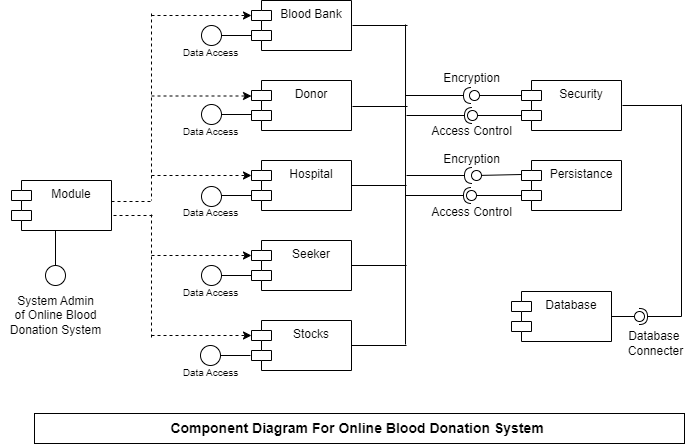

The diagram above was exported from draw.io. Its source (the exported page's mxGraphModel, read from the mxfile embedded in the PNG):
<mxGraphModel dx="1120" dy="468" grid="1" gridSize="10" guides="1" tooltips="1" connect="1" arrows="1" fold="1" page="1" pageScale="1" pageWidth="850" pageHeight="1100" math="0" shadow="0">
  <root>
    <mxCell id="0" />
    <mxCell id="1" parent="0" />
    <mxCell id="Pba0f_jvUdVR1uF-IcPu-1" value="Blood Bank" style="shape=module;align=left;spacingLeft=20;align=center;verticalAlign=top;whiteSpace=wrap;html=1;" vertex="1" parent="1">
      <mxGeometry x="300" y="40" width="100" height="50" as="geometry" />
    </mxCell>
    <mxCell id="Pba0f_jvUdVR1uF-IcPu-2" value="" style="html=1;labelBackgroundColor=#ffffff;startArrow=none;startFill=0;startSize=6;endArrow=classic;endFill=1;endSize=6;jettySize=auto;orthogonalLoop=1;strokeWidth=1;dashed=1;fontSize=14;rounded=0;entryX=0;entryY=0;entryDx=0;entryDy=15;entryPerimeter=0;" edge="1" parent="1" target="Pba0f_jvUdVR1uF-IcPu-1">
      <mxGeometry width="60" height="60" relative="1" as="geometry">
        <mxPoint x="200" y="55" as="sourcePoint" />
        <mxPoint x="120" y="80" as="targetPoint" />
      </mxGeometry>
    </mxCell>
    <mxCell id="Pba0f_jvUdVR1uF-IcPu-3" value="Donor" style="shape=module;align=left;spacingLeft=20;align=center;verticalAlign=top;whiteSpace=wrap;html=1;" vertex="1" parent="1">
      <mxGeometry x="300" y="120" width="100" height="50" as="geometry" />
    </mxCell>
    <mxCell id="Pba0f_jvUdVR1uF-IcPu-4" value="Hospital" style="shape=module;align=left;spacingLeft=20;align=center;verticalAlign=top;whiteSpace=wrap;html=1;" vertex="1" parent="1">
      <mxGeometry x="300" y="200" width="100" height="50" as="geometry" />
    </mxCell>
    <mxCell id="Pba0f_jvUdVR1uF-IcPu-5" value="Seeker" style="shape=module;align=left;spacingLeft=20;align=center;verticalAlign=top;whiteSpace=wrap;html=1;" vertex="1" parent="1">
      <mxGeometry x="300" y="280" width="100" height="50" as="geometry" />
    </mxCell>
    <mxCell id="Pba0f_jvUdVR1uF-IcPu-6" value="Stocks" style="shape=module;align=left;spacingLeft=20;align=center;verticalAlign=top;whiteSpace=wrap;html=1;" vertex="1" parent="1">
      <mxGeometry x="300" y="360" width="100" height="50" as="geometry" />
    </mxCell>
    <mxCell id="Pba0f_jvUdVR1uF-IcPu-7" value="Security" style="shape=module;align=left;spacingLeft=20;align=center;verticalAlign=top;whiteSpace=wrap;html=1;" vertex="1" parent="1">
      <mxGeometry x="570" y="120" width="100" height="50" as="geometry" />
    </mxCell>
    <mxCell id="Pba0f_jvUdVR1uF-IcPu-8" value="Persistance" style="shape=module;align=left;spacingLeft=20;align=center;verticalAlign=top;whiteSpace=wrap;html=1;" vertex="1" parent="1">
      <mxGeometry x="570" y="200" width="100" height="50" as="geometry" />
    </mxCell>
    <mxCell id="Pba0f_jvUdVR1uF-IcPu-9" value="Database" style="shape=module;align=left;spacingLeft=20;align=center;verticalAlign=top;whiteSpace=wrap;html=1;" vertex="1" parent="1">
      <mxGeometry x="560" y="331" width="100" height="50" as="geometry" />
    </mxCell>
    <mxCell id="Pba0f_jvUdVR1uF-IcPu-10" value="Module" style="shape=module;align=left;spacingLeft=20;align=center;verticalAlign=top;whiteSpace=wrap;html=1;" vertex="1" parent="1">
      <mxGeometry x="60" y="220" width="100" height="50" as="geometry" />
    </mxCell>
    <mxCell id="Pba0f_jvUdVR1uF-IcPu-14" value="" style="line;strokeWidth=1;fillColor=none;align=left;verticalAlign=middle;spacingTop=-1;spacingLeft=3;spacingRight=3;rotatable=0;labelPosition=right;points=[];portConstraint=eastwest;strokeColor=inherit;" vertex="1" parent="1">
      <mxGeometry x="401" y="61" width="55" height="8" as="geometry" />
    </mxCell>
    <mxCell id="Pba0f_jvUdVR1uF-IcPu-15" value="" style="line;strokeWidth=1;fillColor=none;align=left;verticalAlign=middle;spacingTop=-1;spacingLeft=3;spacingRight=3;rotatable=0;labelPosition=right;points=[];portConstraint=eastwest;strokeColor=inherit;" vertex="1" parent="1">
      <mxGeometry x="401" y="142" width="55" height="8" as="geometry" />
    </mxCell>
    <mxCell id="Pba0f_jvUdVR1uF-IcPu-17" value="" style="line;strokeWidth=1;fillColor=none;align=left;verticalAlign=middle;spacingTop=-1;spacingLeft=3;spacingRight=3;rotatable=0;labelPosition=right;points=[];portConstraint=eastwest;strokeColor=inherit;" vertex="1" parent="1">
      <mxGeometry x="400" y="221" width="55" height="8" as="geometry" />
    </mxCell>
    <mxCell id="Pba0f_jvUdVR1uF-IcPu-18" value="" style="line;strokeWidth=1;fillColor=none;align=left;verticalAlign=middle;spacingTop=-1;spacingLeft=3;spacingRight=3;rotatable=0;labelPosition=right;points=[];portConstraint=eastwest;strokeColor=inherit;" vertex="1" parent="1">
      <mxGeometry x="400" y="301" width="55" height="8" as="geometry" />
    </mxCell>
    <mxCell id="Pba0f_jvUdVR1uF-IcPu-19" value="" style="line;strokeWidth=1;fillColor=none;align=left;verticalAlign=middle;spacingTop=-1;spacingLeft=3;spacingRight=3;rotatable=0;labelPosition=right;points=[];portConstraint=eastwest;strokeColor=inherit;" vertex="1" parent="1">
      <mxGeometry x="400" y="381" width="55" height="8" as="geometry" />
    </mxCell>
    <mxCell id="Pba0f_jvUdVR1uF-IcPu-21" value="" style="endArrow=none;html=1;rounded=0;entryX=0.964;entryY=0.375;entryDx=0;entryDy=0;entryPerimeter=0;exitX=0.982;exitY=0.375;exitDx=0;exitDy=0;exitPerimeter=0;" edge="1" parent="1" source="Pba0f_jvUdVR1uF-IcPu-19" target="Pba0f_jvUdVR1uF-IcPu-14">
      <mxGeometry width="50" height="50" relative="1" as="geometry">
        <mxPoint x="470" y="240" as="sourcePoint" />
        <mxPoint x="487.55485893416926" y="100" as="targetPoint" />
      </mxGeometry>
    </mxCell>
    <mxCell id="Pba0f_jvUdVR1uF-IcPu-22" value="" style="rounded=0;orthogonalLoop=1;jettySize=auto;html=1;endArrow=halfCircle;endFill=0;endSize=6;strokeWidth=1;sketch=0;" edge="1" parent="1">
      <mxGeometry relative="1" as="geometry">
        <mxPoint x="454" y="135" as="sourcePoint" />
        <mxPoint x="520" y="135" as="targetPoint" />
      </mxGeometry>
    </mxCell>
    <mxCell id="Pba0f_jvUdVR1uF-IcPu-23" value="" style="rounded=0;orthogonalLoop=1;jettySize=auto;html=1;endArrow=oval;endFill=0;sketch=0;sourcePerimeterSpacing=0;targetPerimeterSpacing=0;endSize=10;exitX=0;exitY=0;exitDx=0;exitDy=15;exitPerimeter=0;" edge="1" parent="1" source="Pba0f_jvUdVR1uF-IcPu-7">
      <mxGeometry relative="1" as="geometry">
        <mxPoint x="593" y="135" as="sourcePoint" />
        <mxPoint x="523" y="135" as="targetPoint" />
      </mxGeometry>
    </mxCell>
    <mxCell id="Pba0f_jvUdVR1uF-IcPu-24" value="" style="ellipse;whiteSpace=wrap;html=1;align=center;aspect=fixed;fillColor=none;strokeColor=none;resizable=0;perimeter=centerPerimeter;rotatable=0;allowArrows=0;points=[];outlineConnect=1;" vertex="1" parent="1">
      <mxGeometry x="525" y="132" width="10" height="10" as="geometry" />
    </mxCell>
    <mxCell id="Pba0f_jvUdVR1uF-IcPu-25" value="" style="rounded=0;orthogonalLoop=1;jettySize=auto;html=1;endArrow=halfCircle;endFill=0;endSize=6;strokeWidth=1;sketch=0;" edge="1" parent="1">
      <mxGeometry relative="1" as="geometry">
        <mxPoint x="455" y="155" as="sourcePoint" />
        <mxPoint x="521" y="155" as="targetPoint" />
      </mxGeometry>
    </mxCell>
    <mxCell id="Pba0f_jvUdVR1uF-IcPu-26" value="" style="rounded=0;orthogonalLoop=1;jettySize=auto;html=1;endArrow=oval;endFill=0;sketch=0;sourcePerimeterSpacing=0;targetPerimeterSpacing=0;endSize=10;exitX=0;exitY=0;exitDx=0;exitDy=35;exitPerimeter=0;" edge="1" parent="1" source="Pba0f_jvUdVR1uF-IcPu-7">
      <mxGeometry relative="1" as="geometry">
        <mxPoint x="568" y="155" as="sourcePoint" />
        <mxPoint x="521" y="155" as="targetPoint" />
      </mxGeometry>
    </mxCell>
    <mxCell id="Pba0f_jvUdVR1uF-IcPu-27" value="" style="rounded=0;orthogonalLoop=1;jettySize=auto;html=1;endArrow=halfCircle;endFill=0;endSize=6;strokeWidth=1;sketch=0;" edge="1" parent="1">
      <mxGeometry relative="1" as="geometry">
        <mxPoint x="455" y="215" as="sourcePoint" />
        <mxPoint x="521" y="215" as="targetPoint" />
      </mxGeometry>
    </mxCell>
    <mxCell id="Pba0f_jvUdVR1uF-IcPu-28" value="" style="rounded=0;orthogonalLoop=1;jettySize=auto;html=1;endArrow=oval;endFill=0;sketch=0;sourcePerimeterSpacing=0;targetPerimeterSpacing=0;endSize=10;exitX=0;exitY=0;exitDx=0;exitDy=15;exitPerimeter=0;" edge="1" parent="1">
      <mxGeometry relative="1" as="geometry">
        <mxPoint x="570" y="214" as="sourcePoint" />
        <mxPoint x="525" y="215" as="targetPoint" />
      </mxGeometry>
    </mxCell>
    <mxCell id="Pba0f_jvUdVR1uF-IcPu-29" value="" style="rounded=0;orthogonalLoop=1;jettySize=auto;html=1;endArrow=halfCircle;endFill=0;endSize=6;strokeWidth=1;sketch=0;" edge="1" parent="1">
      <mxGeometry relative="1" as="geometry">
        <mxPoint x="454" y="235" as="sourcePoint" />
        <mxPoint x="520" y="235" as="targetPoint" />
      </mxGeometry>
    </mxCell>
    <mxCell id="Pba0f_jvUdVR1uF-IcPu-30" value="" style="rounded=0;orthogonalLoop=1;jettySize=auto;html=1;endArrow=oval;endFill=0;sketch=0;sourcePerimeterSpacing=0;targetPerimeterSpacing=0;endSize=10;exitX=0;exitY=0;exitDx=0;exitDy=35;exitPerimeter=0;" edge="1" parent="1" source="Pba0f_jvUdVR1uF-IcPu-8">
      <mxGeometry relative="1" as="geometry">
        <mxPoint x="567" y="235" as="sourcePoint" />
        <mxPoint x="520" y="235" as="targetPoint" />
      </mxGeometry>
    </mxCell>
    <mxCell id="Pba0f_jvUdVR1uF-IcPu-31" value="Encryption" style="text;html=1;align=center;verticalAlign=middle;resizable=0;points=[];autosize=1;strokeColor=none;fillColor=none;" vertex="1" parent="1">
      <mxGeometry x="480" y="103" width="80" height="30" as="geometry" />
    </mxCell>
    <mxCell id="Pba0f_jvUdVR1uF-IcPu-34" value="Encryption" style="text;html=1;align=center;verticalAlign=middle;resizable=0;points=[];autosize=1;strokeColor=none;fillColor=none;" vertex="1" parent="1">
      <mxGeometry x="480" y="184" width="80" height="30" as="geometry" />
    </mxCell>
    <mxCell id="Pba0f_jvUdVR1uF-IcPu-36" value="Access Control" style="text;html=1;align=center;verticalAlign=middle;resizable=0;points=[];autosize=1;strokeColor=none;fillColor=none;" vertex="1" parent="1">
      <mxGeometry x="470" y="156" width="100" height="30" as="geometry" />
    </mxCell>
    <mxCell id="Pba0f_jvUdVR1uF-IcPu-37" value="Access Control" style="text;html=1;align=center;verticalAlign=middle;resizable=0;points=[];autosize=1;strokeColor=none;fillColor=none;" vertex="1" parent="1">
      <mxGeometry x="470" y="237" width="100" height="30" as="geometry" />
    </mxCell>
    <mxCell id="Pba0f_jvUdVR1uF-IcPu-38" value="" style="rounded=0;orthogonalLoop=1;jettySize=auto;html=1;endArrow=halfCircle;endFill=0;endSize=6;strokeWidth=1;sketch=0;" edge="1" target="Pba0f_jvUdVR1uF-IcPu-40" parent="1">
      <mxGeometry relative="1" as="geometry">
        <mxPoint x="730" y="356" as="sourcePoint" />
      </mxGeometry>
    </mxCell>
    <mxCell id="Pba0f_jvUdVR1uF-IcPu-39" value="" style="rounded=0;orthogonalLoop=1;jettySize=auto;html=1;endArrow=oval;endFill=0;sketch=0;sourcePerimeterSpacing=0;targetPerimeterSpacing=0;endSize=10;exitX=1;exitY=0.5;exitDx=0;exitDy=0;" edge="1" target="Pba0f_jvUdVR1uF-IcPu-40" parent="1" source="Pba0f_jvUdVR1uF-IcPu-9">
      <mxGeometry relative="1" as="geometry">
        <mxPoint x="680" y="356" as="sourcePoint" />
      </mxGeometry>
    </mxCell>
    <mxCell id="Pba0f_jvUdVR1uF-IcPu-40" value="" style="ellipse;whiteSpace=wrap;html=1;align=center;aspect=fixed;fillColor=none;strokeColor=none;resizable=0;perimeter=centerPerimeter;rotatable=0;allowArrows=0;points=[];outlineConnect=1;" vertex="1" parent="1">
      <mxGeometry x="683" y="351" width="10" height="10" as="geometry" />
    </mxCell>
    <mxCell id="Pba0f_jvUdVR1uF-IcPu-41" value="" style="shape=partialRectangle;fillColor=none;align=left;verticalAlign=middle;strokeColor=none;spacingLeft=34;rotatable=0;points=[[0,0.5],[1,0.5]];portConstraint=eastwest;dropTarget=0;" vertex="1" parent="1">
      <mxGeometry x="170" y="53" width="90" height="187" as="geometry" />
    </mxCell>
    <mxCell id="Pba0f_jvUdVR1uF-IcPu-42" value="" style="shape=partialRectangle;top=0;left=0;bottom=0;fillColor=none;stokeWidth=1;dashed=1;align=left;verticalAlign=middle;spacingLeft=4;spacingRight=4;overflow=hidden;rotatable=0;points=[];portConstraint=eastwest;part=1;" vertex="1" connectable="0" parent="Pba0f_jvUdVR1uF-IcPu-41">
      <mxGeometry width="30" height="187" as="geometry" />
    </mxCell>
    <mxCell id="Pba0f_jvUdVR1uF-IcPu-43" value="" style="endArrow=none;html=1;rounded=0;entryX=1;entryY=0.375;entryDx=0;entryDy=0;entryPerimeter=0;" edge="1" parent="1" target="Pba0f_jvUdVR1uF-IcPu-44">
      <mxGeometry width="50" height="50" relative="1" as="geometry">
        <mxPoint x="730" y="356" as="sourcePoint" />
        <mxPoint x="730" y="139" as="targetPoint" />
      </mxGeometry>
    </mxCell>
    <mxCell id="Pba0f_jvUdVR1uF-IcPu-44" value="" style="line;strokeWidth=1;fillColor=none;align=left;verticalAlign=middle;spacingTop=-1;spacingLeft=3;spacingRight=3;rotatable=0;labelPosition=right;points=[];portConstraint=eastwest;strokeColor=inherit;" vertex="1" parent="1">
      <mxGeometry x="671" y="141" width="59" height="8" as="geometry" />
    </mxCell>
    <mxCell id="Pba0f_jvUdVR1uF-IcPu-45" value="Database&amp;nbsp;&lt;div&gt;Connecter&lt;/div&gt;" style="text;html=1;align=center;verticalAlign=middle;resizable=0;points=[];autosize=1;strokeColor=none;fillColor=none;" vertex="1" parent="1">
      <mxGeometry x="664" y="363" width="80" height="40" as="geometry" />
    </mxCell>
    <mxCell id="Pba0f_jvUdVR1uF-IcPu-46" value="" style="html=1;labelBackgroundColor=#ffffff;startArrow=none;startFill=0;startSize=6;endArrow=classic;endFill=1;endSize=6;jettySize=auto;orthogonalLoop=1;strokeWidth=1;dashed=1;fontSize=14;rounded=0;entryX=0;entryY=0;entryDx=0;entryDy=15;entryPerimeter=0;" edge="1" parent="1">
      <mxGeometry width="60" height="60" relative="1" as="geometry">
        <mxPoint x="200" y="135.5" as="sourcePoint" />
        <mxPoint x="300" y="135.5" as="targetPoint" />
      </mxGeometry>
    </mxCell>
    <mxCell id="Pba0f_jvUdVR1uF-IcPu-47" value="" style="html=1;labelBackgroundColor=#ffffff;startArrow=none;startFill=0;startSize=6;endArrow=classic;endFill=1;endSize=6;jettySize=auto;orthogonalLoop=1;strokeWidth=1;dashed=1;fontSize=14;rounded=0;entryX=0;entryY=0;entryDx=0;entryDy=15;entryPerimeter=0;" edge="1" parent="1">
      <mxGeometry width="60" height="60" relative="1" as="geometry">
        <mxPoint x="200" y="215" as="sourcePoint" />
        <mxPoint x="300" y="215" as="targetPoint" />
      </mxGeometry>
    </mxCell>
    <mxCell id="Pba0f_jvUdVR1uF-IcPu-48" value="" style="html=1;labelBackgroundColor=#ffffff;startArrow=none;startFill=0;startSize=6;endArrow=classic;endFill=1;endSize=6;jettySize=auto;orthogonalLoop=1;strokeWidth=1;dashed=1;fontSize=14;rounded=0;entryX=0;entryY=0;entryDx=0;entryDy=15;entryPerimeter=0;" edge="1" parent="1">
      <mxGeometry width="60" height="60" relative="1" as="geometry">
        <mxPoint x="200" y="295" as="sourcePoint" />
        <mxPoint x="300" y="295" as="targetPoint" />
      </mxGeometry>
    </mxCell>
    <mxCell id="Pba0f_jvUdVR1uF-IcPu-49" value="" style="html=1;labelBackgroundColor=#ffffff;startArrow=none;startFill=0;startSize=6;endArrow=classic;endFill=1;endSize=6;jettySize=auto;orthogonalLoop=1;strokeWidth=1;dashed=1;fontSize=14;rounded=0;entryX=0;entryY=0;entryDx=0;entryDy=15;entryPerimeter=0;" edge="1" parent="1">
      <mxGeometry width="60" height="60" relative="1" as="geometry">
        <mxPoint x="200" y="375" as="sourcePoint" />
        <mxPoint x="300" y="375" as="targetPoint" />
      </mxGeometry>
    </mxCell>
    <mxCell id="Pba0f_jvUdVR1uF-IcPu-50" value="" style="shape=partialRectangle;fillColor=none;align=left;verticalAlign=middle;strokeColor=none;spacingLeft=34;rotatable=0;points=[[0,0.5],[1,0.5]];portConstraint=eastwest;dropTarget=0;" vertex="1" parent="1">
      <mxGeometry x="170" y="254" width="90" height="126" as="geometry" />
    </mxCell>
    <mxCell id="Pba0f_jvUdVR1uF-IcPu-51" value="" style="shape=partialRectangle;top=0;left=0;bottom=0;fillColor=none;stokeWidth=1;dashed=1;align=left;verticalAlign=middle;spacingLeft=4;spacingRight=4;overflow=hidden;rotatable=0;points=[];portConstraint=eastwest;part=1;" vertex="1" connectable="0" parent="Pba0f_jvUdVR1uF-IcPu-50">
      <mxGeometry width="30" height="126" as="geometry" />
    </mxCell>
    <mxCell id="Pba0f_jvUdVR1uF-IcPu-52" value="" style="endArrow=none;dashed=1;html=1;rounded=0;exitX=1;exitY=0.5;exitDx=0;exitDy=0;" edge="1" parent="1">
      <mxGeometry width="50" height="50" relative="1" as="geometry">
        <mxPoint x="160" y="241" as="sourcePoint" />
        <mxPoint x="200" y="241" as="targetPoint" />
      </mxGeometry>
    </mxCell>
    <mxCell id="Pba0f_jvUdVR1uF-IcPu-54" value="" style="endArrow=none;dashed=1;html=1;rounded=0;exitX=1;exitY=0.5;exitDx=0;exitDy=0;" edge="1" parent="1">
      <mxGeometry width="50" height="50" relative="1" as="geometry">
        <mxPoint x="162" y="255" as="sourcePoint" />
        <mxPoint x="202" y="255" as="targetPoint" />
      </mxGeometry>
    </mxCell>
    <mxCell id="Pba0f_jvUdVR1uF-IcPu-57" value="" style="ellipse;whiteSpace=wrap;html=1;aspect=fixed;" vertex="1" parent="1">
      <mxGeometry x="250" y="65" width="20" height="20" as="geometry" />
    </mxCell>
    <mxCell id="Pba0f_jvUdVR1uF-IcPu-60" value="" style="ellipse;whiteSpace=wrap;html=1;aspect=fixed;" vertex="1" parent="1">
      <mxGeometry x="250" y="144" width="20" height="20" as="geometry" />
    </mxCell>
    <mxCell id="Pba0f_jvUdVR1uF-IcPu-61" value="" style="ellipse;whiteSpace=wrap;html=1;aspect=fixed;" vertex="1" parent="1">
      <mxGeometry x="250" y="226" width="20" height="20" as="geometry" />
    </mxCell>
    <mxCell id="Pba0f_jvUdVR1uF-IcPu-62" value="" style="ellipse;whiteSpace=wrap;html=1;aspect=fixed;" vertex="1" parent="1">
      <mxGeometry x="250" y="305" width="20" height="20" as="geometry" />
    </mxCell>
    <mxCell id="Pba0f_jvUdVR1uF-IcPu-64" value="" style="line;strokeWidth=1;fillColor=none;align=left;verticalAlign=middle;spacingTop=-1;spacingLeft=3;spacingRight=3;rotatable=0;labelPosition=right;points=[];portConstraint=eastwest;strokeColor=inherit;" vertex="1" parent="1">
      <mxGeometry x="270" y="71" width="30" height="8" as="geometry" />
    </mxCell>
    <mxCell id="Pba0f_jvUdVR1uF-IcPu-66" value="" style="line;strokeWidth=1;fillColor=none;align=left;verticalAlign=middle;spacingTop=-1;spacingLeft=3;spacingRight=3;rotatable=0;labelPosition=right;points=[];portConstraint=eastwest;strokeColor=inherit;" vertex="1" parent="1">
      <mxGeometry x="270" y="150" width="30" height="8" as="geometry" />
    </mxCell>
    <mxCell id="Pba0f_jvUdVR1uF-IcPu-68" value="" style="line;strokeWidth=1;fillColor=none;align=left;verticalAlign=middle;spacingTop=-1;spacingLeft=3;spacingRight=3;rotatable=0;labelPosition=right;points=[];portConstraint=eastwest;strokeColor=inherit;" vertex="1" parent="1">
      <mxGeometry x="270" y="231" width="30" height="8" as="geometry" />
    </mxCell>
    <mxCell id="Pba0f_jvUdVR1uF-IcPu-70" value="" style="line;strokeWidth=1;fillColor=none;align=left;verticalAlign=middle;spacingTop=-1;spacingLeft=3;spacingRight=3;rotatable=0;labelPosition=right;points=[];portConstraint=eastwest;strokeColor=inherit;" vertex="1" parent="1">
      <mxGeometry x="270" y="311" width="30" height="8" as="geometry" />
    </mxCell>
    <mxCell id="Pba0f_jvUdVR1uF-IcPu-71" value="" style="ellipse;whiteSpace=wrap;html=1;aspect=fixed;" vertex="1" parent="1">
      <mxGeometry x="249" y="385" width="20" height="20" as="geometry" />
    </mxCell>
    <mxCell id="Pba0f_jvUdVR1uF-IcPu-72" value="" style="line;strokeWidth=1;fillColor=none;align=left;verticalAlign=middle;spacingTop=-1;spacingLeft=3;spacingRight=3;rotatable=0;labelPosition=right;points=[];portConstraint=eastwest;strokeColor=inherit;" vertex="1" parent="1">
      <mxGeometry x="269" y="391" width="30" height="8" as="geometry" />
    </mxCell>
    <mxCell id="Pba0f_jvUdVR1uF-IcPu-76" value="&lt;font style=&quot;font-size: 10px;&quot;&gt;Data Access&lt;/font&gt;" style="text;html=1;align=center;verticalAlign=middle;resizable=0;points=[];autosize=1;strokeColor=none;fillColor=none;" vertex="1" parent="1">
      <mxGeometry x="219" y="77" width="80" height="30" as="geometry" />
    </mxCell>
    <mxCell id="Pba0f_jvUdVR1uF-IcPu-77" value="&lt;font style=&quot;font-size: 10px;&quot;&gt;Data Access&lt;/font&gt;" style="text;html=1;align=center;verticalAlign=middle;resizable=0;points=[];autosize=1;strokeColor=none;fillColor=none;" vertex="1" parent="1">
      <mxGeometry x="219" y="156" width="80" height="30" as="geometry" />
    </mxCell>
    <mxCell id="Pba0f_jvUdVR1uF-IcPu-78" value="&lt;font style=&quot;font-size: 10px;&quot;&gt;Data Access&lt;/font&gt;" style="text;html=1;align=center;verticalAlign=middle;resizable=0;points=[];autosize=1;strokeColor=none;fillColor=none;" vertex="1" parent="1">
      <mxGeometry x="219" y="237" width="80" height="30" as="geometry" />
    </mxCell>
    <mxCell id="Pba0f_jvUdVR1uF-IcPu-79" value="&lt;font style=&quot;font-size: 10px;&quot;&gt;Data Access&lt;/font&gt;" style="text;html=1;align=center;verticalAlign=middle;resizable=0;points=[];autosize=1;strokeColor=none;fillColor=none;" vertex="1" parent="1">
      <mxGeometry x="219" y="317" width="80" height="30" as="geometry" />
    </mxCell>
    <mxCell id="Pba0f_jvUdVR1uF-IcPu-80" value="&lt;font style=&quot;font-size: 10px;&quot;&gt;Data Access&lt;/font&gt;" style="text;html=1;align=center;verticalAlign=middle;resizable=0;points=[];autosize=1;strokeColor=none;fillColor=none;" vertex="1" parent="1">
      <mxGeometry x="219" y="397" width="80" height="30" as="geometry" />
    </mxCell>
    <mxCell id="Pba0f_jvUdVR1uF-IcPu-81" value="" style="ellipse;whiteSpace=wrap;html=1;aspect=fixed;" vertex="1" parent="1">
      <mxGeometry x="94" y="305" width="20" height="20" as="geometry" />
    </mxCell>
    <mxCell id="Pba0f_jvUdVR1uF-IcPu-86" value="" style="endArrow=none;html=1;rounded=0;exitX=0.5;exitY=0;exitDx=0;exitDy=0;" edge="1" parent="1" source="Pba0f_jvUdVR1uF-IcPu-81">
      <mxGeometry width="50" height="50" relative="1" as="geometry">
        <mxPoint x="54" y="320" as="sourcePoint" />
        <mxPoint x="104" y="270" as="targetPoint" />
      </mxGeometry>
    </mxCell>
    <mxCell id="Pba0f_jvUdVR1uF-IcPu-88" value="System Admin&lt;div&gt;of Online Blood&lt;/div&gt;&lt;div&gt;Donation System&lt;/div&gt;" style="text;html=1;align=center;verticalAlign=middle;resizable=0;points=[];autosize=1;strokeColor=none;fillColor=none;" vertex="1" parent="1">
      <mxGeometry x="49" y="325" width="110" height="60" as="geometry" />
    </mxCell>
    <mxCell id="Pba0f_jvUdVR1uF-IcPu-89" value="&lt;b&gt;&lt;font style=&quot;font-size: 14px;&quot;&gt;Component Diagram For Online Blood Donation System&amp;nbsp;&lt;/font&gt;&lt;/b&gt;&lt;div style=&quot;display:none&quot; id=&quot;SDCloudData&quot;&gt;&lt;/div&gt;" style="whiteSpace=wrap;html=1;align=center;" vertex="1" parent="1">
      <mxGeometry x="83" y="453" width="650" height="30" as="geometry" />
    </mxCell>
  </root>
</mxGraphModel>